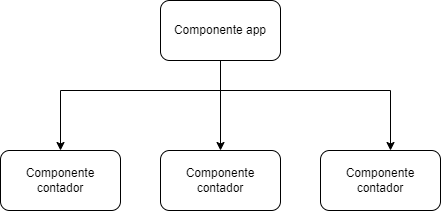

The diagram above was exported from draw.io. Its source (the exported page's mxGraphModel, read from the mxfile embedded in the PNG):
<mxGraphModel dx="738" dy="446" grid="1" gridSize="10" guides="1" tooltips="1" connect="1" arrows="1" fold="1" page="1" pageScale="1" pageWidth="827" pageHeight="1169" math="0" shadow="0">
  <root>
    <mxCell id="0" />
    <mxCell id="1" parent="0" />
    <mxCell id="_JWcC-KnW7KyWH3gGcmo-3" value="" style="edgeStyle=orthogonalEdgeStyle;rounded=0;orthogonalLoop=1;jettySize=auto;html=1;" edge="1" parent="1" source="_JWcC-KnW7KyWH3gGcmo-1" target="_JWcC-KnW7KyWH3gGcmo-2">
      <mxGeometry relative="1" as="geometry" />
    </mxCell>
    <mxCell id="_JWcC-KnW7KyWH3gGcmo-5" value="" style="edgeStyle=orthogonalEdgeStyle;rounded=0;orthogonalLoop=1;jettySize=auto;html=1;" edge="1" parent="1" source="_JWcC-KnW7KyWH3gGcmo-1" target="_JWcC-KnW7KyWH3gGcmo-4">
      <mxGeometry relative="1" as="geometry">
        <Array as="points">
          <mxPoint x="330" y="480" />
          <mxPoint x="170" y="480" />
        </Array>
      </mxGeometry>
    </mxCell>
    <mxCell id="_JWcC-KnW7KyWH3gGcmo-7" value="" style="edgeStyle=orthogonalEdgeStyle;rounded=0;orthogonalLoop=1;jettySize=auto;html=1;" edge="1" parent="1" source="_JWcC-KnW7KyWH3gGcmo-1" target="_JWcC-KnW7KyWH3gGcmo-6">
      <mxGeometry relative="1" as="geometry">
        <Array as="points">
          <mxPoint x="330" y="480" />
          <mxPoint x="500" y="480" />
        </Array>
      </mxGeometry>
    </mxCell>
    <mxCell id="_JWcC-KnW7KyWH3gGcmo-1" value="Componente app" style="rounded=1;whiteSpace=wrap;html=1;" vertex="1" parent="1">
      <mxGeometry x="270" y="390" width="120" height="60" as="geometry" />
    </mxCell>
    <mxCell id="_JWcC-KnW7KyWH3gGcmo-2" value="Componente contador" style="rounded=1;whiteSpace=wrap;html=1;" vertex="1" parent="1">
      <mxGeometry x="270" y="540" width="120" height="60" as="geometry" />
    </mxCell>
    <mxCell id="_JWcC-KnW7KyWH3gGcmo-4" value="Componente contador" style="rounded=1;whiteSpace=wrap;html=1;" vertex="1" parent="1">
      <mxGeometry x="110" y="540" width="120" height="60" as="geometry" />
    </mxCell>
    <mxCell id="_JWcC-KnW7KyWH3gGcmo-6" value="Componente contador" style="rounded=1;whiteSpace=wrap;html=1;" vertex="1" parent="1">
      <mxGeometry x="430" y="540" width="120" height="60" as="geometry" />
    </mxCell>
  </root>
</mxGraphModel>